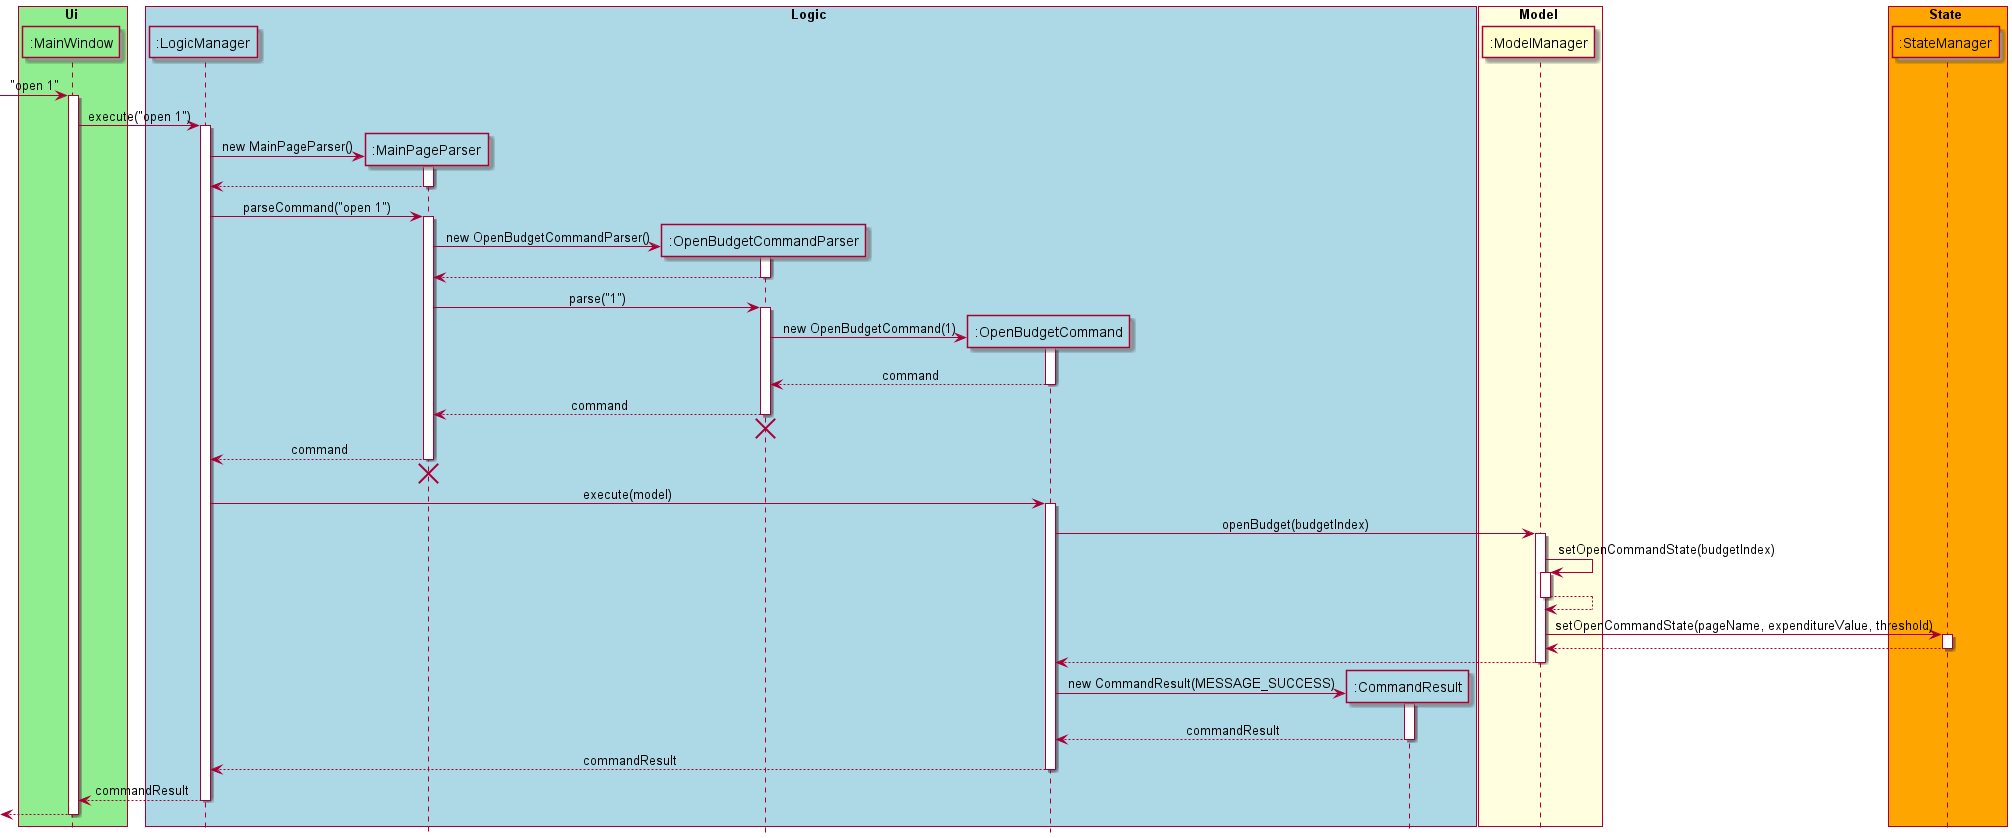

The diagram above was rendered by PlantUML. Its source (embedded in the PNG):
@startuml

skinparam Sequence {
    MessageAlign center
}

hide footbox

box Ui #LightGreen
participant ":MainWindow" as MainWindow #LightGreen
end box

box Logic #LightBlue
participant ":LogicManager" as LogicManager #LightBlue
participant ":MainPageParser" as MainPageParser #LightBlue
participant ":OpenBudgetCommandParser" as OpenBudgetCommandParser #LightBlue
participant ":OpenBudgetCommand" as OpenBudgetCommand #LightBlue
participant ":CommandResult" as CommandResult #LightBlue
end box

box Model #LightYellow
participant ":ModelManager" as ModelManager
end box

box State #Orange
participant ":StateManager" as StateManager #Orange
end box

[-> MainWindow : "open 1"
activate MainWindow

MainWindow -> LogicManager : execute("open 1")
activate LogicManager

create MainPageParser
LogicManager -> MainPageParser : new MainPageParser()
activate MainPageParser
MainPageParser --> LogicManager
deactivate MainPageParser

LogicManager -> MainPageParser : parseCommand("open 1")
activate MainPageParser

create OpenBudgetCommandParser
MainPageParser -> OpenBudgetCommandParser : new OpenBudgetCommandParser()
activate OpenBudgetCommandParser

OpenBudgetCommandParser --> MainPageParser
deactivate OpenBudgetCommandParser

MainPageParser -> OpenBudgetCommandParser : parse("1")
activate OpenBudgetCommandParser

create OpenBudgetCommand
OpenBudgetCommandParser -> OpenBudgetCommand : new OpenBudgetCommand(1)
activate OpenBudgetCommand

OpenBudgetCommand --> OpenBudgetCommandParser : command
deactivate OpenBudgetCommand

OpenBudgetCommandParser --> MainPageParser : command
deactivate OpenBudgetCommandParser
OpenBudgetCommandParser -[hidden]-> MainPageParser
destroy OpenBudgetCommandParser

MainPageParser --> LogicManager : command
deactivate MainPageParser
MainPageParser -[hidden]-> LogicManager
destroy MainPageParser

LogicManager -> OpenBudgetCommand : execute(model)
activate OpenBudgetCommand

OpenBudgetCommand -> ModelManager : openBudget(budgetIndex)
activate ModelManager

ModelManager -> ModelManager : setOpenCommandState(budgetIndex)
activate ModelManager
ModelManager --> ModelManager
deactivate ModelManager

ModelManager -> StateManager : setOpenCommandState(pageName, expenditureValue, threshold)
activate StateManager

StateManager --> ModelManager
deactivate StateManager

ModelManager --> OpenBudgetCommand
deactivate ModelManager

create CommandResult
OpenBudgetCommand -> CommandResult : new CommandResult(MESSAGE_SUCCESS)
activate CommandResult

CommandResult --> OpenBudgetCommand : commandResult
deactivate CommandResult

OpenBudgetCommand --> LogicManager : commandResult
deactivate OpenBudgetCommand

LogicManager --> MainWindow : commandResult
deactivate LogicManager

[<--MainWindow
deactivate MainWindow
@enduml